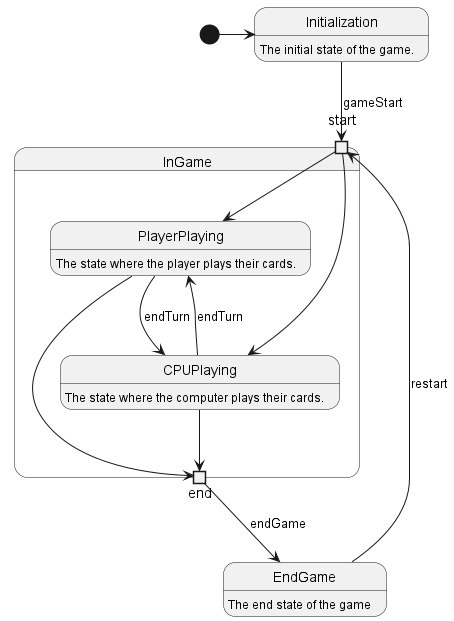

The diagram above was rendered by PlantUML. Its source (embedded in the PNG):
@startuml

state Initialization: The initial state of the game.
state InGame {
    state start <<inputpin>>
    state end <<outputpin>>
    state PlayerPlaying: The state where the player plays their cards.
    state CPUPlaying: The state where the computer plays their cards.
    start --> PlayerPlaying
    start --> CPUPlaying
    PlayerPlaying --> CPUPlaying: endTurn
    CPUPlaying --> PlayerPlaying: endTurn
    PlayerPlaying --> end
    CPUPlaying --> end
}
state EndGame: The end state of the game


[*] -> Initialization
Initialization --> start: gameStart
end --> EndGame: endGame
EndGame --> start: restart

@enduml